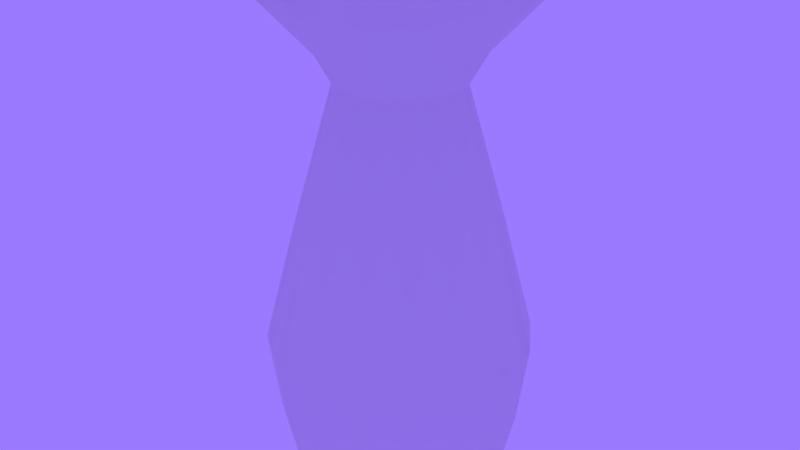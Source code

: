 # Source: SK_Mushroom_02.blend  (saved by Blender 2.80.75; exported with 4.5.12 LTS)
import bpy
from mathutils import Matrix  # noqa: F401  (used for matrix-valued properties, if any)

bpy.ops.wm.read_factory_settings(use_empty=True)
scene = bpy.context.scene
scene.name = 'Scene'

# ---- materials (node trees are filled in below, after node groups)
mat_material_003 = bpy.data.materials.new('Material.003')
mat_material_002 = bpy.data.materials.new('Material.002')

# ---- node groups
ng_auto_smooth = bpy.data.node_groups.new('Auto Smooth', 'GeometryNodeTree')
_s = ng_auto_smooth.interface.new_socket(name='Geometry', in_out='OUTPUT', socket_type='NodeSocketGeometry')
_s = ng_auto_smooth.interface.new_socket(name='Geometry', in_out='INPUT', socket_type='NodeSocketGeometry')
_s = ng_auto_smooth.interface.new_socket(name='Angle', in_out='INPUT', socket_type='NodeSocketFloat')
_s.subtype = 'ANGLE'
_s.min_value = 0.0
_s.max_value = 3.142
ng_auto_smooth.is_modifier = True
_N = ng_auto_smooth.nodes; _L = ng_auto_smooth.links
n0 = _N.new('NodeGroupOutput'); n0.name = 'Group Output'; n0.location = (480, -100)
n1 = _N.new('NodeGroupInput'); n1.name = 'Group Input'; n1.location = (-420, -300)
n2 = _N.new('NodeGroupInput'); n2.name = 'Group Input.001'; n2.location = (-60, -100)
n3 = _N.new('GeometryNodeSetShadeSmooth'); n3.name = 'Set Shade Smooth'; n3.location = (120, -100)
n3.domain = 'EDGE'
n4 = _N.new('GeometryNodeSetShadeSmooth'); n4.name = 'Set Shade Smooth.001'; n4.location = (300, -100)
n5 = _N.new('GeometryNodeInputMeshEdgeAngle'); n5.name = 'Edge Angle'; n5.location = (-420, -220)
n6 = _N.new('GeometryNodeInputEdgeSmooth'); n6.name = 'Is Edge Smooth'; n6.location = (-60, -160)
n7 = _N.new('GeometryNodeInputShadeSmooth'); n7.name = 'Is Face Smooth'; n7.location = (-240, -340)
n8 = _N.new('FunctionNodeBooleanMath'); n8.name = 'Boolean Math'; n8.location = (-60, -220)
n9 = _N.new('FunctionNodeCompare'); n9.name = 'Compare'; n9.location = (-240, -180)
n9.operation = 'LESS_EQUAL'
_L.new(n5.outputs[0], n9.inputs[0])
_L.new(n4.outputs[0], n0.inputs[0])
_L.new(n1.outputs[1], n9.inputs[1])
_L.new(n9.outputs[0], n8.inputs[0])
_L.new(n7.outputs[0], n8.inputs[1])
_L.new(n2.outputs[0], n3.inputs[0])
_L.new(n6.outputs[0], n3.inputs[1])
_L.new(n3.outputs[0], n4.inputs[0])
_L.new(n8.outputs[0], n3.inputs[2])
n0.is_active_output = True

# ---- material node trees
mat_material_003.use_nodes = True; mat_material_003.node_tree.nodes.clear()
_N = mat_material_003.node_tree.nodes; _L = mat_material_003.node_tree.links
n0 = _N.new('ShaderNodeOutputMaterial'); n0.name = 'Material Output'; n0.location = (300, 300)
n1 = _N.new('ShaderNodeBsdfPrincipled'); n1.name = 'Principled BSDF'; n1.location = (10, 300)
n1.distribution = 'GGX'
n1.subsurface_method = 'BURLEY'
n1.inputs[3].default_value = 1.45
n1.inputs[27].default_value = (0.0, 0.0, 0.0, 1.0)
n1.inputs[28].default_value = 1.0
_L.new(n1.outputs[0], n0.inputs[0])
n0.is_active_output = True
mat_material_002.use_nodes = True; mat_material_002.node_tree.nodes.clear()
_N = mat_material_002.node_tree.nodes; _L = mat_material_002.node_tree.links
n0 = _N.new('ShaderNodeOutputMaterial'); n0.name = 'Material Output'; n0.location = (300, 300)
n1 = _N.new('ShaderNodeBsdfPrincipled'); n1.name = 'Principled BSDF'; n1.location = (10, 300)
n1.distribution = 'GGX'
n1.subsurface_method = 'BURLEY'
n1.inputs[0].default_value = (0.8, 0.0, 0.002761, 1.0)
n1.inputs[3].default_value = 1.45
n1.inputs[27].default_value = (0.0, 0.0, 0.0, 1.0)
n1.inputs[28].default_value = 1.0
_L.new(n1.outputs[0], n0.inputs[0])
n0.is_active_output = True

# ---- world
world_world = bpy.data.worlds.new('World'); scene.world = world_world
world_world.color = (0.3295, 0.1926, 1.0)
world_world.use_sun_shadow = False
world_world.sun_shadow_jitter_overblur = 0.0

# ---- meshes
me_plane_005 = bpy.data.meshes.new('Plane.005')
me_plane_005.from_pydata([(0.4208, -0.00243, 0.07388), (0.4641, -2.335e-07, 0.2606), (0.5051, -2.066e-07, 0.576), (1.118, -3.524e-07, 2.417), (0.0, 0.0, 0.0), (0.3892, -2.443e-07, 1.024), (0.2358, -2.957e-07, 1.575), (0.3101, -2.854e-07, 1.708), (0.8909, -3.342e-07, 2.177), (1.05, -3.426e-07, 2.292), (0.5607, -3.155e-07, 1.985), (0.3897, 0.1588, 0.07388), (0.4287, 0.1776, 0.2606), (0.4667, 0.1933, 0.576), (1.033, 0.3479, 2.394), (0.0, 0.0, 0.0), (0.3595, 0.1489, 1.024), (0.2179, 0.09024, 1.575), (0.2865, 0.1187, 1.708), (0.823, 0.3409, 2.177), (0.9704, 0.4019, 2.292), (0.518, 0.2146, 1.985), (0.2993, 0.2958, 0.07388), (0.3281, 0.3281, 0.2606), (0.3572, 0.3572, 0.576), (0.7908, 0.7908, 2.417), (0.0, 0.0, 0.0), (0.2752, 0.2752, 1.024), (0.1667, 0.1667, 1.575), (0.2192, 0.2192, 1.708), (0.6299, 0.6299, 2.177), (0.7427, 0.7427, 2.292), (0.3964, 0.3964, 1.985), (0.1633, 0.3879, 0.07388), (0.1776, 0.4287, 0.2606), (0.1933, 0.4667, 0.576), (0.3192, 1.033, 2.371), (0.0, 0.0, 0.0), (0.1489, 0.3595, 1.024), (0.09024, 0.2179, 1.575), (0.1187, 0.2865, 1.708), (0.3409, 0.823, 2.177), (0.4019, 0.9704, 2.292), (0.2146, 0.518, 1.985), (0.00243, 0.4208, 0.07388), (2.132e-07, 0.4641, 0.2606), (1.846e-07, 0.5051, 0.576), (3.035e-07, 1.118, 2.417), (0.0, 0.0, 0.0), (2.273e-07, 0.3892, 1.024), (2.854e-07, 0.2358, 1.575), (2.718e-07, 0.3101, 1.708), (2.953e-07, 0.8909, 2.177), (2.967e-07, 1.05, 2.292), (2.91e-07, 0.5607, 1.985), (-0.1588, 0.3897, 0.07388), (-0.1776, 0.4287, 0.2606), (-0.1933, 0.4667, 0.576), (-0.428, 1.033, 2.417), (0.0, 0.0, 0.0), (-0.1489, 0.3595, 1.024), (-0.09024, 0.2179, 1.575), (-0.1187, 0.2865, 1.708), (-0.3409, 0.823, 2.177), (-0.4019, 0.9704, 2.292), (-0.2146, 0.518, 1.985), (-0.2958, 0.2993, 0.07388), (-0.3281, 0.3281, 0.2606), (-0.3572, 0.3572, 0.576), (-0.7908, 0.7908, 2.371), (0.0, 0.0, 0.0), (-0.2752, 0.2752, 1.024), (-0.1667, 0.1667, 1.575), (-0.2192, 0.2192, 1.708), (-0.6299, 0.6299, 2.177), (-0.7427, 0.7427, 2.292), (-0.3964, 0.3964, 1.985), (-0.3879, 0.1633, 0.07388), (-0.4287, 0.1776, 0.2606), (-0.4667, 0.1933, 0.576), (-1.033, 0.428, 2.417), (0.0, 0.0, 0.0), (-0.3595, 0.1489, 1.024), (-0.2179, 0.09024, 1.575), (-0.2865, 0.1187, 1.708), (-0.823, 0.3409, 2.177), (-0.9704, 0.4019, 2.292), (-0.518, 0.2146, 1.985), (-0.4208, 0.00243, 0.07388), (-0.4641, 1.929e-07, 0.2606), (-0.5051, 1.625e-07, 0.576), (-1.118, 2.546e-07, 2.417), (0.0, 0.0, 0.0), (-0.3892, 2.103e-07, 1.024), (-0.2358, 2.75e-07, 1.575), (-0.3101, 2.583e-07, 1.708), (-0.8909, 2.563e-07, 2.177), (-1.05, 2.508e-07, 2.292), (-0.5607, 2.665e-07, 1.985), (-0.3897, -0.1588, 0.07388), (-0.4287, -0.1776, 0.2606), (-0.4667, -0.1933, 0.576), (-1.033, -0.5082, 2.365), (0.0, 0.0, 0.0), (-0.3595, -0.1489, 1.024), (-0.2179, -0.09024, 1.575), (-0.2865, -0.1187, 1.708), (-0.823, -0.3409, 2.177), (-0.9704, -0.4019, 2.292), (-0.518, -0.2146, 1.985), (-0.2993, -0.2958, 0.07388), (-0.3281, -0.3281, 0.2606), (-0.3572, -0.3572, 0.576), (-0.7908, -0.7908, 2.417), (0.0, 0.0, 0.0), (-0.2752, -0.2752, 1.024), (-0.1667, -0.1667, 1.575), (-0.2192, -0.2192, 1.708), (-0.6299, -0.6299, 2.177), (-0.7427, -0.7427, 2.292), (-0.3964, -0.3964, 1.985), (-0.1633, -0.3879, 0.07388), (-0.1776, -0.4287, 0.2606), (-0.1933, -0.4667, 0.576), (-0.428, -1.033, 2.394), (0.0, 0.0, 0.0), (-0.1489, -0.3595, 1.024), (-0.09024, -0.2179, 1.575), (-0.1187, -0.2865, 1.708), (-0.3409, -0.823, 2.177), (-0.4019, -0.9704, 2.292), (-0.2146, -0.518, 1.985), (-0.00243, -0.4208, 0.07388), (-2.279e-07, -0.4641, 0.2606), (-2.006e-07, -0.5051, 0.576), (-3.39e-07, -1.118, 2.36), (0.0, 0.0, 0.0), (-2.396e-07, -0.3892, 1.024), (-2.928e-07, -0.2358, 1.575), (-2.817e-07, -0.3101, 1.708), (-3.236e-07, -0.8909, 2.177), (-3.3e-07, -1.05, 2.292), (-2.558e-07, -3.051e-15, 1.986), (-3.088e-07, -0.5607, 1.985), (0.1588, -0.3897, 0.07388), (0.1776, -0.4287, 0.2606), (0.1933, -0.4667, 0.576), (0.428, -1.033, 2.417), (0.0, 0.0, 0.0), (0.1489, -0.3595, 1.024), (0.09024, -0.2179, 1.575), (0.1187, -0.2865, 1.708), (0.3409, -0.823, 2.177), (0.4019, -0.9704, 2.292), (0.2146, -0.518, 1.985), (0.2958, -0.2993, 0.07388), (0.3281, -0.3281, 0.2606), (0.3572, -0.3572, 0.576), (0.7908, -0.7908, 2.417), (0.0, 0.0, 0.0), (0.2752, -0.2752, 1.024), (0.1667, -0.1667, 1.575), (0.2192, -0.2192, 1.708), (0.6299, -0.6299, 2.177), (0.7427, -0.7427, 2.292), (0.3964, -0.3964, 1.985), (0.3879, -0.1633, 0.07388), (0.4287, -0.1776, 0.2606), (0.4667, -0.1933, 0.576), (1.033, -0.3307, 2.365), (0.0, 0.0, 0.0), (0.3595, -0.1489, 1.024), (0.2179, -0.09024, 1.575), (0.2865, -0.1187, 1.708), (0.823, -0.3409, 2.177), (0.9704, -0.4019, 2.292), (0.518, -0.2146, 1.985)], [], [(0, 11, 12, 1), (11, 22, 23, 12), (22, 33, 34, 23), (33, 44, 45, 34), (44, 55, 56, 45), (55, 66, 67, 56), (66, 77, 78, 67), (77, 88, 89, 78), (88, 99, 100, 89), (99, 110, 111, 100), (110, 121, 122, 111), (121, 132, 133, 122), (132, 144, 145, 133), (144, 155, 156, 145), (155, 166, 167, 156), (166, 0, 1, 167), (1, 12, 13, 2), (12, 23, 24, 13), (23, 34, 35, 24), (34, 45, 46, 35), (45, 56, 57, 46), (56, 67, 68, 57), (67, 78, 79, 68), (78, 89, 90, 79), (89, 100, 101, 90), (100, 111, 112, 101), (111, 122, 123, 112), (122, 133, 134, 123), (133, 145, 146, 134), (145, 156, 157, 146), (156, 167, 168, 157), (167, 1, 2, 168), (9, 20, 14, 3), (20, 31, 25, 14), (31, 42, 36, 25), (42, 53, 47, 36), (53, 64, 58, 47), (64, 75, 69, 58), (75, 86, 80, 69), (86, 97, 91, 80), (97, 108, 102, 91), (108, 119, 113, 102), (119, 130, 124, 113), (130, 141, 135, 124), (141, 153, 147, 135), (153, 164, 158, 147), (164, 175, 169, 158), (175, 9, 3, 169), (4, 15, 11, 0), (15, 26, 22, 11), (26, 37, 33, 22), (37, 48, 44, 33), (48, 59, 55, 44), (59, 70, 66, 55), (70, 81, 77, 66), (81, 92, 88, 77), (92, 103, 99, 88), (103, 114, 110, 99), (114, 125, 121, 110), (125, 136, 132, 121), (136, 148, 144, 132), (148, 159, 155, 144), (159, 170, 166, 155), (170, 4, 0, 166), (2, 13, 16, 5), (13, 24, 27, 16), (24, 35, 38, 27), (35, 46, 49, 38), (46, 57, 60, 49), (57, 68, 71, 60), (68, 79, 82, 71), (79, 90, 93, 82), (90, 101, 104, 93), (101, 112, 115, 104), (112, 123, 126, 115), (123, 134, 137, 126), (134, 146, 149, 137), (146, 157, 160, 149), (157, 168, 171, 160), (168, 2, 5, 171), (5, 16, 17, 6), (16, 27, 28, 17), (27, 38, 39, 28), (38, 49, 50, 39), (49, 60, 61, 50), (60, 71, 72, 61), (71, 82, 83, 72), (82, 93, 94, 83), (93, 104, 105, 94), (104, 115, 116, 105), (115, 126, 127, 116), (126, 137, 138, 127), (137, 149, 150, 138), (149, 160, 161, 150), (160, 171, 172, 161), (171, 5, 6, 172), (6, 17, 18, 7), (17, 28, 29, 18), (28, 39, 40, 29), (39, 50, 51, 40), (50, 61, 62, 51), (61, 72, 73, 62), (72, 83, 84, 73), (83, 94, 95, 84), (94, 105, 106, 95), (105, 116, 117, 106), (116, 127, 128, 117), (127, 138, 139, 128), (138, 150, 151, 139), (150, 161, 162, 151), (161, 172, 173, 162), (172, 6, 7, 173), (10, 21, 19, 8), (21, 32, 30, 19), (32, 43, 41, 30), (43, 54, 52, 41), (54, 65, 63, 52), (65, 76, 74, 63), (76, 87, 85, 74), (87, 98, 96, 85), (98, 109, 107, 96), (109, 120, 118, 107), (120, 131, 129, 118), (131, 143, 140, 129), (143, 154, 152, 140), (154, 165, 163, 152), (165, 176, 174, 163), (176, 10, 8, 174), (8, 19, 20, 9), (19, 30, 31, 20), (30, 41, 42, 31), (41, 52, 53, 42), (52, 63, 64, 53), (63, 74, 75, 64), (74, 85, 86, 75), (85, 96, 97, 86), (96, 107, 108, 97), (107, 118, 119, 108), (118, 129, 130, 119), (129, 140, 141, 130), (140, 152, 153, 141), (152, 163, 164, 153), (163, 174, 175, 164), (174, 8, 9, 175), (3, 14, 142), (14, 25, 142), (25, 36, 142), (36, 47, 142), (47, 58, 142), (58, 69, 142), (69, 80, 142), (80, 91, 142), (91, 102, 142), (102, 113, 142), (113, 124, 142), (124, 135, 142), (135, 147, 142), (147, 158, 142), (158, 169, 142), (169, 3, 142), (7, 18, 21, 10), (18, 29, 32, 21), (29, 40, 43, 32), (40, 51, 54, 43), (51, 62, 65, 54), (62, 73, 76, 65), (73, 84, 87, 76), (84, 95, 98, 87), (95, 106, 109, 98), (106, 117, 120, 109), (117, 128, 131, 120), (128, 139, 143, 131), (139, 151, 154, 143), (151, 162, 165, 154), (162, 173, 176, 165), (173, 7, 10, 176)])
me_plane_005.polygons.foreach_set('use_smooth', [True] * 176)
me_plane_005.polygons.foreach_set('material_index', [0, 0, 0, 0, 0, 0, 0, 0, 0, 0, 0, 0, 0, 0, 0, 0, 0, 0, 0, 0, 0, 0, 0, 0, 0, 0, 0, 0, 0, 0, 0, 0, 0, 0, 0, 0, 0, 0, 0, 0, 0, 0, 0, 0, 0, 0, 0, 0, 0, 0, 0, 0, 0, 0, 0, 0, 0, 0, 0, 0, 0, 0, 0, 0, 0, 0, 0, 0, 0, 0, 0, 0, 0, 0, 0, 0, 0, 0, 0, 0, 0, 0, 0, 0, 0, 0, 0, 0, 0, 0, 0, 0, 0, 0, 0, 0, 0, 0, 0, 0, 0, 0, 0, 0, 0, 0, 0, 0, 0, 0, 0, 0, 0, 0, 0, 0, 0, 0, 0, 0, 0, 0, 0, 0, 0, 0, 0, 0, 0, 0, 0, 0, 0, 0, 0, 0, 0, 0, 0, 0, 0, 0, 0, 0, 1, 1, 1, 1, 1, 1, 1, 1, 1, 1, 1, 1, 1, 1, 1, 1, 0, 0, 0, 0, 0, 0, 0, 0, 0, 0, 0, 0, 0, 0, 0, 0])
_uv = me_plane_005.uv_layers.new(name='UVMap')
_uv.uv.foreach_set('vector', [0.0, 0.07388, 0.0625, 0.07388, 0.0625, 0.2606, 0.0, 0.2606, 0.0625, 0.07388, 0.125, 0.07388, 0.125, 0.2606, 0.0625, 0.2606, 0.125, 0.07388, 0.1875, 0.07388, 0.1875, 0.2606, 0.125, 0.2606, 0.1875, 0.07388, 0.25, 0.07388, 0.25, 0.2606, 0.1875, 0.2606, 0.25, 0.07388, 0.3125, 0.07388, 0.3125, 0.2606, 0.25, 0.2606, 0.3125, 0.07388, 0.375, 0.07388, 0.375, 0.2606, 0.3125, 0.2606, 0.375, 0.07388, 0.4375, 0.07388, 0.4375, 0.2606, 0.375, 0.2606, 0.4375, 0.07388, 0.5, 0.07388, 0.5, 0.2606, 0.4375, 0.2606, 0.5, 0.07388, 0.5625, 0.07388, 0.5625, 0.2606, 0.5, 0.2606, 0.5625, 0.07388, 0.625, 0.07388, 0.625, 0.2606, 0.5625, 0.2606, 0.625, 0.07388, 0.6875, 0.07388, 0.6875, 0.2606, 0.625, 0.2606, 0.6875, 0.07388, 0.75, 0.07388, 0.75, 0.2606, 0.6875, 0.2606, 0.75, 0.07388, 0.8125, 0.07388, 0.8125, 0.2606, 0.75, 0.2606, 0.8125, 0.07388, 0.875, 0.07388, 0.875, 0.2606, 0.8125, 0.2606, 0.875, 0.07388, 0.9375, 0.07388, 0.9375, 0.2606, 0.875, 0.2606, 0.9375, 0.07388, 1.0, 0.07388, 1.0, 0.2606, 0.9375, 0.2606, 0.0, 0.2606, 0.0625, 0.2606, 0.0625, 0.576, 0.0, 0.576, 0.0625, 0.2606, 0.125, 0.2606, 0.125, 0.576, 0.0625, 0.576, 0.125, 0.2606, 0.1875, 0.2606, 0.1875, 0.576, 0.125, 0.576, 0.1875, 0.2606, 0.25, 0.2606, 0.25, 0.576, 0.1875, 0.576, 0.25, 0.2606, 0.3125, 0.2606, 0.3125, 0.576, 0.25, 0.576, 0.3125, 0.2606, 0.375, 0.2606, 0.375, 0.576, 0.3125, 0.576, 0.375, 0.2606, 0.4375, 0.2606, 0.4375, 0.576, 0.375, 0.576, 0.4375, 0.2606, 0.5, 0.2606, 0.5, 0.576, 0.4375, 0.576, 0.5, 0.2606, 0.5625, 0.2606, 0.5625, 0.576, 0.5, 0.576, 0.5625, 0.2606, 0.625, 0.2606, 0.625, 0.576, 0.5625, 0.576, 0.625, 0.2606, 0.6875, 0.2606, 0.6875, 0.576, 0.625, 0.576, 0.6875, 0.2606, 0.75, 0.2606, 0.75, 0.576, 0.6875, 0.576, 0.75, 0.2606, 0.8125, 0.2606, 0.8125, 0.576, 0.75, 0.576, 0.8125, 0.2606, 0.875, 0.2606, 0.875, 0.576, 0.8125, 0.576, 0.875, 0.2606, 0.9375, 0.2606, 0.9375, 0.576, 0.875, 0.576, 0.9375, 0.2606, 1.0, 0.2606, 1.0, 0.576, 0.9375, 0.576, 0.0, 2.292, 0.0625, 2.292, 0.0625, 2.417, 0.0, 2.417, 0.0625, 2.292, 0.125, 2.292, 0.125, 2.417, 0.0625, 2.417, 0.125, 2.292, 0.1875, 2.292, 0.1875, 2.417, 0.125, 2.417, 0.1875, 2.292, 0.25, 2.292, 0.25, 2.417, 0.1875, 2.417, 0.25, 2.292, 0.3125, 2.292, 0.3125, 2.417, 0.25, 2.417, 0.3125, 2.292, 0.375, 2.292, 0.375, 2.417, 0.3125, 2.417, 0.375, 2.292, 0.4375, 2.292, 0.4375, 2.417, 0.375, 2.417, 0.4375, 2.292, 0.5, 2.292, 0.5, 2.417, 0.4375, 2.417, 0.5, 2.292, 0.5625, 2.292, 0.5625, 2.417, 0.5, 2.417, 0.5625, 2.292, 0.625, 2.292, 0.625, 2.417, 0.5625, 2.417, 0.625, 2.292, 0.6875, 2.292, 0.6875, 2.417, 0.625, 2.417, 0.6875, 2.292, 0.75, 2.292, 0.75, 2.417, 0.6875, 2.417, 0.75, 2.292, 0.8125, 2.292, 0.8125, 2.417, 0.75, 2.417, 0.8125, 2.292, 0.875, 2.292, 0.875, 2.417, 0.8125, 2.417, 0.875, 2.292, 0.9375, 2.292, 0.9375, 2.417, 0.875, 2.417, 0.9375, 2.292, 1.0, 2.292, 1.0, 2.417, 0.9375, 2.417, 0.0, 0.0, 0.0625, 0.0, 0.0625, 0.07388, 0.0, 0.07388, 0.0625, 0.0, 0.125, 0.0, 0.125, 0.07388, 0.0625, 0.07388, 0.125, 0.0, 0.1875, 0.0, 0.1875, 0.07388, 0.125, 0.07388, 0.1875, 0.0, 0.25, 0.0, 0.25, 0.07388, 0.1875, 0.07388, 0.25, 0.0, 0.3125, 0.0, 0.3125, 0.07388, 0.25, 0.07388, 0.3125, 0.0, 0.375, 0.0, 0.375, 0.07388, 0.3125, 0.07388, 0.375, 0.0, 0.4375, 0.0, 0.4375, 0.07388, 0.375, 0.07388, 0.4375, 0.0, 0.5, 0.0, 0.5, 0.07388, 0.4375, 0.07388, 0.5, 0.0, 0.5625, 0.0, 0.5625, 0.07388, 0.5, 0.07388, 0.5625, 0.0, 0.625, 0.0, 0.625, 0.07388, 0.5625, 0.07388, 0.625, 0.0, 0.6875, 0.0, 0.6875, 0.07388, 0.625, 0.07388, 0.6875, 0.0, 0.75, 0.0, 0.75, 0.07388, 0.6875, 0.07388, 0.75, 0.0, 0.8125, 0.0, 0.8125, 0.07388, 0.75, 0.07388, 0.8125, 0.0, 0.875, 0.0, 0.875, 0.07388, 0.8125, 0.07388, 0.875, 0.0, 0.9375, 0.0, 0.9375, 0.07388, 0.875, 0.07388, 0.9375, 0.0, 1.0, 0.0, 1.0, 0.07388, 0.9375, 0.07388, 0.0, 0.576, 0.0625, 0.576, 0.0625, 1.024, 0.0, 1.024, 0.0625, 0.576, 0.125, 0.576, 0.125, 1.024, 0.0625, 1.024, 0.125, 0.576, 0.1875, 0.576, 0.1875, 1.024, 0.125, 1.024, 0.1875, 0.576, 0.25, 0.576, 0.25, 1.024, 0.1875, 1.024, 0.25, 0.576, 0.3125, 0.576, 0.3125, 1.024, 0.25, 1.024, 0.3125, 0.576, 0.375, 0.576, 0.375, 1.024, 0.3125, 1.024, 0.375, 0.576, 0.4375, 0.576, 0.4375, 1.024, 0.375, 1.024, 0.4375, 0.576, 0.5, 0.576, 0.5, 1.024, 0.4375, 1.024, 0.5, 0.576, 0.5625, 0.576, 0.5625, 1.024, 0.5, 1.024, 0.5625, 0.576, 0.625, 0.576, 0.625, 1.024, 0.5625, 1.024, 0.625, 0.576, 0.6875, 0.576, 0.6875, 1.024, 0.625, 1.024, 0.6875, 0.576, 0.75, 0.576, 0.75, 1.024, 0.6875, 1.024, 0.75, 0.576, 0.8125, 0.576, 0.8125, 1.024, 0.75, 1.024, 0.8125, 0.576, 0.875, 0.576, 0.875, 1.024, 0.8125, 1.024, 0.875, 0.576, 0.9375, 0.576, 0.9375, 1.024, 0.875, 1.024, 0.9375, 0.576, 1.0, 0.576, 1.0, 1.024, 0.9375, 1.024, 0.0, 1.024, 0.0625, 1.024, 0.0625, 1.575, 0.0, 1.575, 0.0625, 1.024, 0.125, 1.024, 0.125, 1.575, 0.0625, 1.575, 0.125, 1.024, 0.1875, 1.024, 0.1875, 1.575, 0.125, 1.575, 0.1875, 1.024, 0.25, 1.024, 0.25, 1.575, 0.1875, 1.575, 0.25, 1.024, 0.3125, 1.024, 0.3125, 1.575, 0.25, 1.575, 0.3125, 1.024, 0.375, 1.024, 0.375, 1.575, 0.3125, 1.575, 0.375, 1.024, 0.4375, 1.024, 0.4375, 1.575, 0.375, 1.575, 0.4375, 1.024, 0.5, 1.024, 0.5, 1.575, 0.4375, 1.575, 0.5, 1.024, 0.5625, 1.024, 0.5625, 1.575, 0.5, 1.575, 0.5625, 1.024, 0.625, 1.024, 0.625, 1.575, 0.5625, 1.575, 0.625, 1.024, 0.6875, 1.024, 0.6875, 1.575, 0.625, 1.575, 0.6875, 1.024, 0.75, 1.024, 0.75, 1.575, 0.6875, 1.575, 0.75, 1.024, 0.8125, 1.024, 0.8125, 1.575, 0.75, 1.575, 0.8125, 1.024, 0.875, 1.024, 0.875, 1.575, 0.8125, 1.575, 0.875, 1.024, 0.9375, 1.024, 0.9375, 1.575, 0.875, 1.575, 0.9375, 1.024, 1.0, 1.024, 1.0, 1.575, 0.9375, 1.575, 0.0, 1.575, 0.0625, 1.575, 0.0625, 1.708, 0.0, 1.708, 0.0625, 1.575, 0.125, 1.575, 0.125, 1.708, 0.0625, 1.708, 0.125, 1.575, 0.1875, 1.575, 0.1875, 1.708, 0.125, 1.708, 0.1875, 1.575, 0.25, 1.575, 0.25, 1.708, 0.1875, 1.708, 0.25, 1.575, 0.3125, 1.575, 0.3125, 1.708, 0.25, 1.708, 0.3125, 1.575, 0.375, 1.575, 0.375, 1.708, 0.3125, 1.708, 0.375, 1.575, 0.4375, 1.575, 0.4375, 1.708, 0.375, 1.708, 0.4375, 1.575, 0.5, 1.575, 0.5, 1.708, 0.4375, 1.708, 0.5, 1.575, 0.5625, 1.575, 0.5625, 1.708, 0.5, 1.708, 0.5625, 1.575, 0.625, 1.575, 0.625, 1.708, 0.5625, 1.708, 0.625, 1.575, 0.6875, 1.575, 0.6875, 1.708, 0.625, 1.708, 0.6875, 1.575, 0.75, 1.575, 0.75, 1.708, 0.6875, 1.708, 0.75, 1.575, 0.8125, 1.575, 0.8125, 1.708, 0.75, 1.708, 0.8125, 1.575, 0.875, 1.575, 0.875, 1.708, 0.8125, 1.708, 0.875, 1.575, 0.9375, 1.575, 0.9375, 1.708, 0.875, 1.708, 0.9375, 1.575, 1.0, 1.575, 1.0, 1.708, 0.9375, 1.708, 0.0, 1.985, 0.0625, 1.985, 0.0625, 2.177, 0.0, 2.177, 0.0625, 1.985, 0.125, 1.985, 0.125, 2.177, 0.0625, 2.177, 0.125, 1.985, 0.1875, 1.985, 0.1875, 2.177, 0.125, 2.177, 0.1875, 1.985, 0.25, 1.985, 0.25, 2.177, 0.1875, 2.177, 0.25, 1.985, 0.3125, 1.985, 0.3125, 2.177, 0.25, 2.177, 0.3125, 1.985, 0.375, 1.985, 0.375, 2.177, 0.3125, 2.177, 0.375, 1.985, 0.4375, 1.985, 0.4375, 2.177, 0.375, 2.177, 0.4375, 1.985, 0.5, 1.985, 0.5, 2.177, 0.4375, 2.177, 0.5, 1.985, 0.5625, 1.985, 0.5625, 2.177, 0.5, 2.177, 0.5625, 1.985, 0.625, 1.985, 0.625, 2.177, 0.5625, 2.177, 0.625, 1.985, 0.6875, 1.985, 0.6875, 2.177, 0.625, 2.177, 0.6875, 1.985, 0.75, 1.985, 0.75, 2.177, 0.6875, 2.177, 0.75, 1.985, 0.8125, 1.985, 0.8125, 2.177, 0.75, 2.177, 0.8125, 1.985, 0.875, 1.985, 0.875, 2.177, 0.8125, 2.177, 0.875, 1.985, 0.9375, 1.985, 0.9375, 2.177, 0.875, 2.177, 0.9375, 1.985, 1.0, 1.985, 1.0, 2.177, 0.9375, 2.177, 0.0, 2.177, 0.0625, 2.177, 0.0625, 2.292, 0.0, 2.292, 0.0625, 2.177, 0.125, 2.177, 0.125, 2.292, 0.0625, 2.292, 0.125, 2.177, 0.1875, 2.177, 0.1875, 2.292, 0.125, 2.292, 0.1875, 2.177, 0.25, 2.177, 0.25, 2.292, 0.1875, 2.292, 0.25, 2.177, 0.3125, 2.177, 0.3125, 2.292, 0.25, 2.292, 0.3125, 2.177, 0.375, 2.177, 0.375, 2.292, 0.3125, 2.292, 0.375, 2.177, 0.4375, 2.177, 0.4375, 2.292, 0.375, 2.292, 0.4375, 2.177, 0.5, 2.177, 0.5, 2.292, 0.4375, 2.292, 0.5, 2.177, 0.5625, 2.177, 0.5625, 2.292, 0.5, 2.292, 0.5625, 2.177, 0.625, 2.177, 0.625, 2.292, 0.5625, 2.292, 0.625, 2.177, 0.6875, 2.177, 0.6875, 2.292, 0.625, 2.292, 0.6875, 2.177, 0.75, 2.177, 0.75, 2.292, 0.6875, 2.292, 0.75, 2.177, 0.8125, 2.177, 0.8125, 2.292, 0.75, 2.292, 0.8125, 2.177, 0.875, 2.177, 0.875, 2.292, 0.8125, 2.292, 0.875, 2.177, 0.9375, 2.177, 0.9375, 2.292, 0.875, 2.292, 0.9375, 2.177, 1.0, 2.177, 1.0, 2.292, 0.9375, 2.292, 0.0, 2.417, 0.0625, 2.417, 0.0, 2.375, 0.0625, 2.417, 0.125, 2.417, 0.0625, 2.375, 0.125, 2.417, 0.1875, 2.417, 0.125, 2.375, 0.1875, 2.417, 0.25, 2.417, 0.1875, 2.375, 0.25, 2.417, 0.3125, 2.417, 0.25, 2.375, 0.3125, 2.417, 0.375, 2.417, 0.3125, 2.375, 0.375, 2.417, 0.4375, 2.417, 0.375, 2.375, 0.4375, 2.417, 0.5, 2.417, 0.4375, 2.375, 0.5, 2.417, 0.5625, 2.417, 0.5, 2.375, 0.5625, 2.417, 0.625, 2.417, 0.5625, 2.375, 0.625, 2.417, 0.6875, 2.417, 0.625, 2.375, 0.6875, 2.417, 0.75, 2.417, 0.6875, 2.375, 0.75, 2.417, 0.8125, 2.417, 0.75, 2.375, 0.8125, 2.417, 0.875, 2.417, 0.8125, 2.375, 0.875, 2.417, 0.9375, 2.417, 0.875, 2.375, 0.9375, 2.417, 1.0, 2.417, 0.9375, 2.375, 0.0, 1.708, 0.0625, 1.708, 0.0625, 1.985, 0.0, 1.985, 0.0625, 1.708, 0.125, 1.708, 0.125, 1.985, 0.0625, 1.985, 0.125, 1.708, 0.1875, 1.708, 0.1875, 1.985, 0.125, 1.985, 0.1875, 1.708, 0.25, 1.708, 0.25, 1.985, 0.1875, 1.985, 0.25, 1.708, 0.3125, 1.708, 0.3125, 1.985, 0.25, 1.985, 0.3125, 1.708, 0.375, 1.708, 0.375, 1.985, 0.3125, 1.985, 0.375, 1.708, 0.4375, 1.708, 0.4375, 1.985, 0.375, 1.985, 0.4375, 1.708, 0.5, 1.708, 0.5, 1.985, 0.4375, 1.985, 0.5, 1.708, 0.5625, 1.708, 0.5625, 1.985, 0.5, 1.985, 0.5625, 1.708, 0.625, 1.708, 0.625, 1.985, 0.5625, 1.985, 0.625, 1.708, 0.6875, 1.708, 0.6875, 1.985, 0.625, 1.985, 0.6875, 1.708, 0.75, 1.708, 0.75, 1.985, 0.6875, 1.985, 0.75, 1.708, 0.8125, 1.708, 0.8125, 1.985, 0.75, 1.985, 0.8125, 1.708, 0.875, 1.708, 0.875, 1.985, 0.8125, 1.985, 0.875, 1.708, 0.9375, 1.708, 0.9375, 1.985, 0.875, 1.985, 0.9375, 1.708, 1.0, 1.708, 1.0, 1.985, 0.9375, 1.985])
me_plane_005.materials.append(mat_material_003)
me_plane_005.materials.append(mat_material_002)
me_plane_005.use_remesh_preserve_volume = False
me_plane_005.use_remesh_preserve_attributes = False
me_plane_005.use_mirror_vertex_groups = False
me_plane_005.update()

# ---- objects
ob_mushroom_02 = bpy.data.objects.new('Mushroom 02', me_plane_005)

# ---- transforms, parenting, visibility, modifiers, constraints
ob_mushroom_02.location = (0.0, 0.0, 0.0)
ob_mushroom_02.lineart.crease_threshold = 0.0
_m = ob_mushroom_02.modifiers.new('Auto Smooth', 'NODES')
_m.node_group = ng_auto_smooth
_gi = [s.identifier for s in ng_auto_smooth.interface.items_tree if s.item_type == 'SOCKET' and s.in_out == 'INPUT']
_m[_gi[1]] = 0.5236  # Angle

# ---- collection membership
scene.collection.objects.link(ob_mushroom_02)

# ---- scene / render settings (as saved in the file)
scene.frame_start = 1; scene.frame_end = 250; scene.frame_set(1)
scene.render.engine = 'CYCLES'
scene.render.resolution_percentage = 50
scene.render.dither_intensity = 0.0
scene.cycles.use_denoising = False
scene.cycles.samples = 128
scene.cycles.sampling_pattern = 'TABULATED_SOBOL'
scene.cycles.use_adaptive_sampling = False
scene.cycles.use_light_tree = False
scene.view_settings.view_transform = 'Standard'
bpy.context.view_layer.update()

# ---- added for rendering (the .blend has no active camera): camera
cam_auto = bpy.data.cameras.new('AutoCamera')
cam_auto.lens = 50.0
cam_auto.sensor_width = 36.0
cam_auto.clip_end = 1000.0
ob_auto_camera = bpy.data.objects.new('AutoCamera', cam_auto)
scene.collection.objects.link(ob_auto_camera)
ob_auto_camera.location = (2.30701, -2.76841, 2.86739)
ob_auto_camera.rotation_euler = (1.09748, -7.21219e-08, 0.694738)
scene.camera = ob_auto_camera
bpy.context.view_layer.update()
